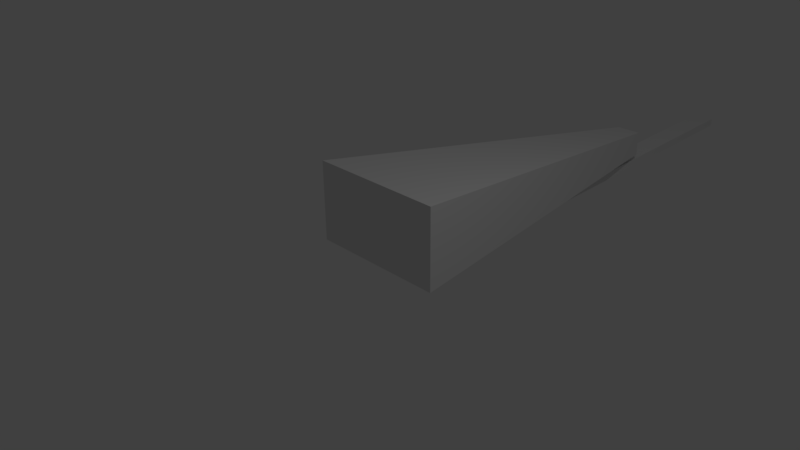 # Source: windmill1_01.blend  (saved by Blender 2.77.0; exported with 4.5.12 LTS)
import bpy
from mathutils import Matrix  # noqa: F401  (used for matrix-valued properties, if any)

bpy.ops.wm.read_factory_settings(use_empty=True)
scene = bpy.context.scene
scene.name = 'Scene'

# ---- collections
col_collection_1 = bpy.data.collections.new('Collection 1'); scene.collection.children.link(col_collection_1)

# ---- materials (node trees are filled in below, after node groups)
mat_material = bpy.data.materials.new('Material')
mat_material.alpha_threshold = 0.0
mat_material.use_transparent_shadow = False
mat_material.roughness = 0.5
mat_material.line_color = (0.0, 0.0, 0.0, 1.0)

# ---- material node trees

# ---- world
world_world = bpy.data.worlds.new('World'); scene.world = world_world
world_world.color = (0.05088, 0.05088, 0.05088)
world_world.use_sun_shadow = False
world_world.sun_shadow_jitter_overblur = 0.0
world_world.cycles.sampling_method = 'MANUAL'

# ---- cameras
cam_camera = bpy.data.cameras.new('Camera')
cam_camera.clip_end = 100.0
cam_camera.lens = 35.0
cam_camera.sensor_width = 32.0
cam_camera.sensor_height = 18.0
cam_camera.ortho_scale = 7.314
cam_camera.dof.focus_distance = 0.0
cam_camera.dof.aperture_fstop = 128.0

# ---- lights
light_lamp = bpy.data.lights.new('Lamp', 'POINT')
light_lamp.transmission_factor = 0.0
light_lamp.cutoff_distance = 30.0
light_lamp.energy = 100.0
light_lamp.shadow_buffer_clip_start = 1.001
light_lamp.shadow_soft_size = 0.1
light_lamp.shadow_maximum_resolution = 0.006
light_lamp.use_absolute_resolution = True

# ---- meshes
me_cube_001 = bpy.data.meshes.new('Cube.001')
me_cube_001.from_pydata([(-3.049, -0.1795, -0.06283), (-3.049, -0.1795, 0.06283), (-3.049, 0.1795, -0.06283), (-3.049, 0.1795, 0.06283), (3.049, -0.1795, -0.06283), (3.049, -0.1795, 0.06283), (3.049, 0.1795, -0.06283), (3.049, 0.1795, 0.06283)], [], [(1, 3, 2, 0), (3, 7, 6, 2), (7, 5, 4, 6), (5, 1, 0, 4), (0, 2, 6, 4), (5, 7, 3, 1)])
me_cube_001.use_remesh_preserve_volume = False
me_cube_001.use_remesh_preserve_attributes = False
me_cube_001.use_mirror_vertex_groups = False
me_cube_001.update()
me_cube = bpy.data.meshes.new('Cube')
me_cube.from_pydata([(0.1949, 4.71, -0.1949), (1.0, -1.0, -0.1662), (-1.0, -1.0, -0.1662), (-0.1949, 4.71, -0.1949), (0.1949, 4.71, 0.1949), (1.0, -1.0, 1.0), (-1.0, -1.0, 1.0), (-0.1949, 4.71, 0.1949)], [], [(0, 1, 2, 3), (4, 7, 6, 5), (0, 4, 5, 1), (1, 5, 6, 2), (2, 6, 7, 3), (4, 0, 3, 7)])
me_cube.materials.append(mat_material)
me_cube.use_remesh_preserve_volume = False
me_cube.use_remesh_preserve_attributes = False
me_cube.use_mirror_vertex_groups = False
me_cube.update()

# ---- objects
ob_cube_001 = bpy.data.objects.new('Cube.001', me_cube_001)
ob_cube = bpy.data.objects.new('Cube', me_cube)
ob_lamp = bpy.data.objects.new('Lamp', light_lamp)
ob_camera = bpy.data.objects.new('Camera', cam_camera)

# ---- transforms, parenting, visibility, modifiers, constraints
ob_cube_001.location = (-0.01425, 5.456, -0.3588)
ob_cube_001.rotation_euler = (0.0, 0.0, 4.748)
ob_cube_001.lineart.crease_threshold = 0.0
ob_cube.location = (0.0, 1.026, 0.0)
ob_cube.lock_rotations_4d = False
ob_cube.empty_display_type = 'ARROWS'
ob_cube.lineart.crease_threshold = 0.0
ob_lamp.location = (4.076, 1.005, 5.904)
ob_lamp.rotation_euler = (0.6503, 0.05522, 1.866)
ob_lamp.lock_rotations_4d = False
ob_lamp.empty_display_type = 'ARROWS'
ob_lamp.color = (0.0, 0.0, 0.0, 0.0)
ob_lamp.lineart.crease_threshold = 0.0
ob_camera.location = (7.481, -6.508, 5.344)
ob_camera.rotation_euler = (1.109, 0.01082, 0.8149)
ob_camera.lock_rotations_4d = False
ob_camera.empty_display_type = 'ARROWS'
ob_camera.color = (0.0, 0.0, 0.0, 0.0)
ob_camera.display_type = 'WIRE'
ob_camera.lineart.crease_threshold = 0.0

# ---- collection membership
col_collection_1.objects.link(ob_cube_001)
col_collection_1.objects.link(ob_cube)
col_collection_1.objects.link(ob_lamp)
col_collection_1.objects.link(ob_camera)

# ---- scene / render settings (as saved in the file)
scene.camera = ob_camera
scene.frame_start = 1; scene.frame_end = 41; scene.frame_set(32)
scene.render.engine = 'BLENDER_EEVEE_NEXT'
scene.render.resolution_percentage = 50
scene.render.dither_intensity = 0.0
scene.cycles.use_denoising = False
scene.cycles.samples = 128
scene.cycles.sampling_pattern = 'TABULATED_SOBOL'
scene.cycles.light_sampling_threshold = 0.0
scene.cycles.use_adaptive_sampling = False
scene.cycles.use_light_tree = False
scene.cycles.blur_glossy = 0.0
scene.cycles.sample_clamp_indirect = 0.0
scene.view_settings.view_transform = 'Standard'
bpy.context.view_layer.update()
